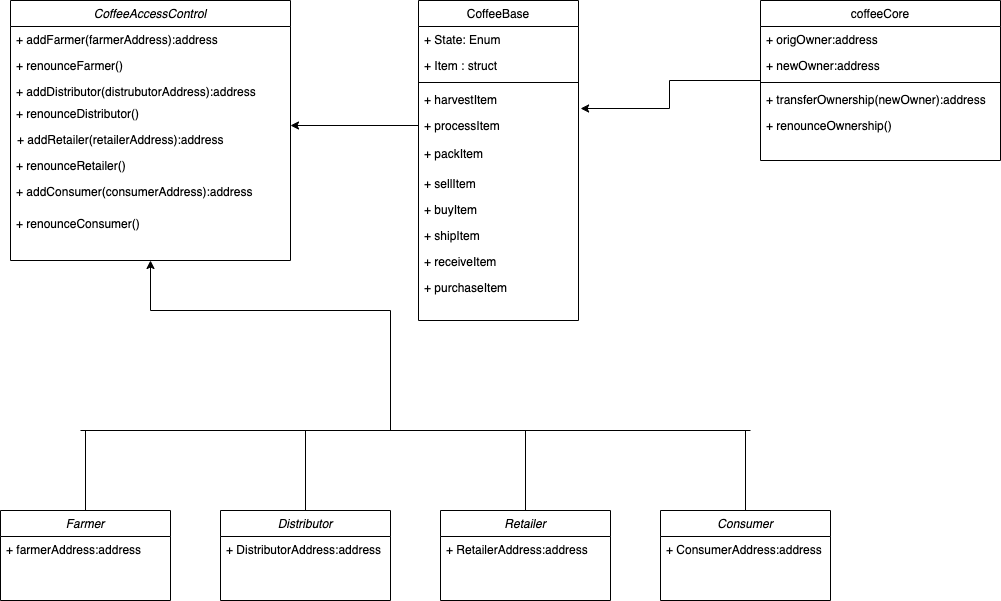

The diagram above was exported from draw.io. Its source (the exported page's mxGraphModel, read from the mxfile embedded in the PNG):
<mxGraphModel dx="870" dy="574" grid="1" gridSize="10" guides="1" tooltips="1" connect="1" arrows="1" fold="1" page="1" pageScale="1" pageWidth="827" pageHeight="1169" math="0" shadow="0">
  <root>
    <mxCell id="WIyWlLk6GJQsqaUBKTNV-0" />
    <mxCell id="WIyWlLk6GJQsqaUBKTNV-1" parent="WIyWlLk6GJQsqaUBKTNV-0" />
    <mxCell id="lqKxIYnlu4yzLrae5awO-43" style="edgeStyle=orthogonalEdgeStyle;rounded=0;orthogonalLoop=1;jettySize=auto;html=1;endArrow=none;endFill=0;startArrow=classic;startFill=1;" edge="1" parent="WIyWlLk6GJQsqaUBKTNV-1" source="zkfFHV4jXpPFQw0GAbJ--0">
      <mxGeometry relative="1" as="geometry">
        <mxPoint x="480" y="550" as="targetPoint" />
        <Array as="points">
          <mxPoint x="240" y="430" />
          <mxPoint x="480" y="430" />
        </Array>
      </mxGeometry>
    </mxCell>
    <mxCell id="zkfFHV4jXpPFQw0GAbJ--0" value="CoffeeAccessControl&#10;" style="swimlane;fontStyle=2;align=center;verticalAlign=top;childLayout=stackLayout;horizontal=1;startSize=26;horizontalStack=0;resizeParent=1;resizeLast=0;collapsible=1;marginBottom=0;rounded=0;shadow=0;strokeWidth=1;" parent="WIyWlLk6GJQsqaUBKTNV-1" vertex="1">
      <mxGeometry x="100" y="120" width="280" height="260" as="geometry">
        <mxRectangle x="230" y="140" width="160" height="26" as="alternateBounds" />
      </mxGeometry>
    </mxCell>
    <mxCell id="zkfFHV4jXpPFQw0GAbJ--1" value="+ addFarmer(farmerAddress):address" style="text;align=left;verticalAlign=top;spacingLeft=4;spacingRight=4;overflow=hidden;rotatable=0;points=[[0,0.5],[1,0.5]];portConstraint=eastwest;" parent="zkfFHV4jXpPFQw0GAbJ--0" vertex="1">
      <mxGeometry y="26" width="280" height="26" as="geometry" />
    </mxCell>
    <mxCell id="zkfFHV4jXpPFQw0GAbJ--2" value="+ renounceFarmer()" style="text;align=left;verticalAlign=top;spacingLeft=4;spacingRight=4;overflow=hidden;rotatable=0;points=[[0,0.5],[1,0.5]];portConstraint=eastwest;rounded=0;shadow=0;html=0;" parent="zkfFHV4jXpPFQw0GAbJ--0" vertex="1">
      <mxGeometry y="52" width="280" height="26" as="geometry" />
    </mxCell>
    <mxCell id="zkfFHV4jXpPFQw0GAbJ--3" value="+ addDistributor(distrubutorAddress):address&#10;" style="text;align=left;verticalAlign=top;spacingLeft=4;spacingRight=4;overflow=hidden;rotatable=0;points=[[0,0.5],[1,0.5]];portConstraint=eastwest;rounded=0;shadow=0;html=0;" parent="zkfFHV4jXpPFQw0GAbJ--0" vertex="1">
      <mxGeometry y="78" width="280" height="26" as="geometry" />
    </mxCell>
    <mxCell id="zkfFHV4jXpPFQw0GAbJ--17" value="CoffeeBase&#10;" style="swimlane;fontStyle=0;align=center;verticalAlign=top;childLayout=stackLayout;horizontal=1;startSize=26;horizontalStack=0;resizeParent=1;resizeLast=0;collapsible=1;marginBottom=0;rounded=0;shadow=0;strokeWidth=1;" parent="WIyWlLk6GJQsqaUBKTNV-1" vertex="1">
      <mxGeometry x="508" y="120" width="160" height="320" as="geometry">
        <mxRectangle x="550" y="140" width="160" height="26" as="alternateBounds" />
      </mxGeometry>
    </mxCell>
    <mxCell id="zkfFHV4jXpPFQw0GAbJ--19" value="+ State: Enum" style="text;align=left;verticalAlign=top;spacingLeft=4;spacingRight=4;overflow=hidden;rotatable=0;points=[[0,0.5],[1,0.5]];portConstraint=eastwest;rounded=0;shadow=0;html=0;" parent="zkfFHV4jXpPFQw0GAbJ--17" vertex="1">
      <mxGeometry y="26" width="160" height="26" as="geometry" />
    </mxCell>
    <mxCell id="zkfFHV4jXpPFQw0GAbJ--18" value="+ Item : struct&#10;" style="text;align=left;verticalAlign=top;spacingLeft=4;spacingRight=4;overflow=hidden;rotatable=0;points=[[0,0.5],[1,0.5]];portConstraint=eastwest;" parent="zkfFHV4jXpPFQw0GAbJ--17" vertex="1">
      <mxGeometry y="52" width="160" height="26" as="geometry" />
    </mxCell>
    <mxCell id="zkfFHV4jXpPFQw0GAbJ--23" value="" style="line;html=1;strokeWidth=1;align=left;verticalAlign=middle;spacingTop=-1;spacingLeft=3;spacingRight=3;rotatable=0;labelPosition=right;points=[];portConstraint=eastwest;" parent="zkfFHV4jXpPFQw0GAbJ--17" vertex="1">
      <mxGeometry y="78" width="160" height="8" as="geometry" />
    </mxCell>
    <mxCell id="zkfFHV4jXpPFQw0GAbJ--24" value="+ harvestItem" style="text;align=left;verticalAlign=top;spacingLeft=4;spacingRight=4;overflow=hidden;rotatable=0;points=[[0,0.5],[1,0.5]];portConstraint=eastwest;" parent="zkfFHV4jXpPFQw0GAbJ--17" vertex="1">
      <mxGeometry y="86" width="160" height="26" as="geometry" />
    </mxCell>
    <mxCell id="zkfFHV4jXpPFQw0GAbJ--25" value="+ processItem" style="text;align=left;verticalAlign=top;spacingLeft=4;spacingRight=4;overflow=hidden;rotatable=0;points=[[0,0.5],[1,0.5]];portConstraint=eastwest;" parent="zkfFHV4jXpPFQw0GAbJ--17" vertex="1">
      <mxGeometry y="112" width="160" height="26" as="geometry" />
    </mxCell>
    <mxCell id="lqKxIYnlu4yzLrae5awO-9" value="+ renounceDistributor()" style="text;align=left;verticalAlign=top;spacingLeft=4;spacingRight=4;overflow=hidden;rotatable=0;points=[[0,0.5],[1,0.5]];portConstraint=eastwest;rounded=0;shadow=0;html=0;" vertex="1" parent="WIyWlLk6GJQsqaUBKTNV-1">
      <mxGeometry x="100" y="220" width="160" height="26" as="geometry" />
    </mxCell>
    <mxCell id="lqKxIYnlu4yzLrae5awO-10" value="+ addRetailer(retailerAddress):address&#10;" style="text;align=left;verticalAlign=top;spacingLeft=4;spacingRight=4;overflow=hidden;rotatable=0;points=[[0,0.5],[1,0.5]];portConstraint=eastwest;" vertex="1" parent="WIyWlLk6GJQsqaUBKTNV-1">
      <mxGeometry x="101" y="246" width="249" height="26" as="geometry" />
    </mxCell>
    <mxCell id="lqKxIYnlu4yzLrae5awO-11" value="+ renounceRetailer()" style="text;align=left;verticalAlign=top;spacingLeft=4;spacingRight=4;overflow=hidden;rotatable=0;points=[[0,0.5],[1,0.5]];portConstraint=eastwest;rounded=0;shadow=0;html=0;" vertex="1" parent="WIyWlLk6GJQsqaUBKTNV-1">
      <mxGeometry x="100" y="272" width="160" height="26" as="geometry" />
    </mxCell>
    <mxCell id="lqKxIYnlu4yzLrae5awO-12" value="+ addConsumer(consumerAddress):address&#10;&#10;" style="text;align=left;verticalAlign=top;spacingLeft=4;spacingRight=4;overflow=hidden;rotatable=0;points=[[0,0.5],[1,0.5]];portConstraint=eastwest;rounded=0;shadow=0;html=0;" vertex="1" parent="WIyWlLk6GJQsqaUBKTNV-1">
      <mxGeometry x="100" y="298" width="250" height="26" as="geometry" />
    </mxCell>
    <mxCell id="lqKxIYnlu4yzLrae5awO-13" value="+ renounceConsumer()" style="text;align=left;verticalAlign=top;spacingLeft=4;spacingRight=4;overflow=hidden;rotatable=0;points=[[0,0.5],[1,0.5]];portConstraint=eastwest;rounded=0;shadow=0;html=0;" vertex="1" parent="WIyWlLk6GJQsqaUBKTNV-1">
      <mxGeometry x="100" y="330" width="160" height="26" as="geometry" />
    </mxCell>
    <mxCell id="lqKxIYnlu4yzLrae5awO-14" value="+ packItem" style="text;align=left;verticalAlign=top;spacingLeft=4;spacingRight=4;overflow=hidden;rotatable=0;points=[[0,0.5],[1,0.5]];portConstraint=eastwest;" vertex="1" parent="WIyWlLk6GJQsqaUBKTNV-1">
      <mxGeometry x="508" y="260" width="160" height="26" as="geometry" />
    </mxCell>
    <mxCell id="lqKxIYnlu4yzLrae5awO-15" value="+ sellItem&#10;" style="text;align=left;verticalAlign=top;spacingLeft=4;spacingRight=4;overflow=hidden;rotatable=0;points=[[0,0.5],[1,0.5]];portConstraint=eastwest;" vertex="1" parent="WIyWlLk6GJQsqaUBKTNV-1">
      <mxGeometry x="508" y="290" width="160" height="26" as="geometry" />
    </mxCell>
    <mxCell id="lqKxIYnlu4yzLrae5awO-16" value="+ buyItem&#10;" style="text;align=left;verticalAlign=top;spacingLeft=4;spacingRight=4;overflow=hidden;rotatable=0;points=[[0,0.5],[1,0.5]];portConstraint=eastwest;" vertex="1" parent="WIyWlLk6GJQsqaUBKTNV-1">
      <mxGeometry x="508" y="316" width="160" height="26" as="geometry" />
    </mxCell>
    <mxCell id="lqKxIYnlu4yzLrae5awO-17" value="+ shipItem&#10;" style="text;align=left;verticalAlign=top;spacingLeft=4;spacingRight=4;overflow=hidden;rotatable=0;points=[[0,0.5],[1,0.5]];portConstraint=eastwest;" vertex="1" parent="WIyWlLk6GJQsqaUBKTNV-1">
      <mxGeometry x="508" y="342" width="160" height="26" as="geometry" />
    </mxCell>
    <mxCell id="lqKxIYnlu4yzLrae5awO-18" value="+ receiveItem&#10;" style="text;align=left;verticalAlign=top;spacingLeft=4;spacingRight=4;overflow=hidden;rotatable=0;points=[[0,0.5],[1,0.5]];portConstraint=eastwest;" vertex="1" parent="WIyWlLk6GJQsqaUBKTNV-1">
      <mxGeometry x="508" y="368" width="160" height="26" as="geometry" />
    </mxCell>
    <mxCell id="lqKxIYnlu4yzLrae5awO-19" value="+ purchaseItem" style="text;align=left;verticalAlign=top;spacingLeft=4;spacingRight=4;overflow=hidden;rotatable=0;points=[[0,0.5],[1,0.5]];portConstraint=eastwest;" vertex="1" parent="WIyWlLk6GJQsqaUBKTNV-1">
      <mxGeometry x="508" y="394" width="160" height="26" as="geometry" />
    </mxCell>
    <mxCell id="lqKxIYnlu4yzLrae5awO-46" style="edgeStyle=orthogonalEdgeStyle;rounded=0;orthogonalLoop=1;jettySize=auto;html=1;entryX=1.013;entryY=-0.154;entryDx=0;entryDy=0;entryPerimeter=0;startArrow=none;startFill=0;endArrow=classic;endFill=1;" edge="1" parent="WIyWlLk6GJQsqaUBKTNV-1" source="lqKxIYnlu4yzLrae5awO-0" target="zkfFHV4jXpPFQw0GAbJ--25">
      <mxGeometry relative="1" as="geometry" />
    </mxCell>
    <mxCell id="lqKxIYnlu4yzLrae5awO-42" value="" style="edgeStyle=orthogonalEdgeStyle;rounded=0;orthogonalLoop=1;jettySize=auto;html=1;endArrow=none;endFill=0;" edge="1" parent="WIyWlLk6GJQsqaUBKTNV-1" source="lqKxIYnlu4yzLrae5awO-20">
      <mxGeometry relative="1" as="geometry">
        <mxPoint x="175" y="550" as="targetPoint" />
      </mxGeometry>
    </mxCell>
    <mxCell id="lqKxIYnlu4yzLrae5awO-20" value="Farmer" style="swimlane;fontStyle=2;align=center;verticalAlign=top;childLayout=stackLayout;horizontal=1;startSize=26;horizontalStack=0;resizeParent=1;resizeLast=0;collapsible=1;marginBottom=0;rounded=0;shadow=0;strokeWidth=1;" vertex="1" parent="WIyWlLk6GJQsqaUBKTNV-1">
      <mxGeometry x="90" y="630" width="170" height="90" as="geometry">
        <mxRectangle x="230" y="140" width="160" height="26" as="alternateBounds" />
      </mxGeometry>
    </mxCell>
    <mxCell id="lqKxIYnlu4yzLrae5awO-21" value="+ farmerAddress:address" style="text;align=left;verticalAlign=top;spacingLeft=4;spacingRight=4;overflow=hidden;rotatable=0;points=[[0,0.5],[1,0.5]];portConstraint=eastwest;" vertex="1" parent="lqKxIYnlu4yzLrae5awO-20">
      <mxGeometry y="26" width="170" height="26" as="geometry" />
    </mxCell>
    <mxCell id="lqKxIYnlu4yzLrae5awO-39" value="" style="edgeStyle=orthogonalEdgeStyle;rounded=0;orthogonalLoop=1;jettySize=auto;html=1;endArrow=none;endFill=0;" edge="1" parent="WIyWlLk6GJQsqaUBKTNV-1" source="lqKxIYnlu4yzLrae5awO-24">
      <mxGeometry relative="1" as="geometry">
        <mxPoint x="395" y="550" as="targetPoint" />
      </mxGeometry>
    </mxCell>
    <mxCell id="lqKxIYnlu4yzLrae5awO-24" value="Distributor" style="swimlane;fontStyle=2;align=center;verticalAlign=top;childLayout=stackLayout;horizontal=1;startSize=26;horizontalStack=0;resizeParent=1;resizeLast=0;collapsible=1;marginBottom=0;rounded=0;shadow=0;strokeWidth=1;" vertex="1" parent="WIyWlLk6GJQsqaUBKTNV-1">
      <mxGeometry x="310" y="630" width="170" height="90" as="geometry">
        <mxRectangle x="230" y="140" width="160" height="26" as="alternateBounds" />
      </mxGeometry>
    </mxCell>
    <mxCell id="lqKxIYnlu4yzLrae5awO-25" value="+ DistributorAddress:address" style="text;align=left;verticalAlign=top;spacingLeft=4;spacingRight=4;overflow=hidden;rotatable=0;points=[[0,0.5],[1,0.5]];portConstraint=eastwest;" vertex="1" parent="lqKxIYnlu4yzLrae5awO-24">
      <mxGeometry y="26" width="170" height="26" as="geometry" />
    </mxCell>
    <mxCell id="lqKxIYnlu4yzLrae5awO-36" value="" style="edgeStyle=orthogonalEdgeStyle;rounded=0;orthogonalLoop=1;jettySize=auto;html=1;endArrow=none;endFill=0;" edge="1" parent="WIyWlLk6GJQsqaUBKTNV-1" source="lqKxIYnlu4yzLrae5awO-26">
      <mxGeometry relative="1" as="geometry">
        <mxPoint x="615" y="550" as="targetPoint" />
      </mxGeometry>
    </mxCell>
    <mxCell id="lqKxIYnlu4yzLrae5awO-26" value="Retailer" style="swimlane;fontStyle=2;align=center;verticalAlign=top;childLayout=stackLayout;horizontal=1;startSize=26;horizontalStack=0;resizeParent=1;resizeLast=0;collapsible=1;marginBottom=0;rounded=0;shadow=0;strokeWidth=1;" vertex="1" parent="WIyWlLk6GJQsqaUBKTNV-1">
      <mxGeometry x="530" y="630" width="170" height="90" as="geometry">
        <mxRectangle x="230" y="140" width="160" height="26" as="alternateBounds" />
      </mxGeometry>
    </mxCell>
    <mxCell id="lqKxIYnlu4yzLrae5awO-27" value="+ RetailerAddress:address" style="text;align=left;verticalAlign=top;spacingLeft=4;spacingRight=4;overflow=hidden;rotatable=0;points=[[0,0.5],[1,0.5]];portConstraint=eastwest;" vertex="1" parent="lqKxIYnlu4yzLrae5awO-26">
      <mxGeometry y="26" width="170" height="26" as="geometry" />
    </mxCell>
    <mxCell id="lqKxIYnlu4yzLrae5awO-33" value="" style="edgeStyle=orthogonalEdgeStyle;rounded=0;orthogonalLoop=1;jettySize=auto;html=1;endArrow=none;endFill=0;" edge="1" parent="WIyWlLk6GJQsqaUBKTNV-1" source="lqKxIYnlu4yzLrae5awO-28">
      <mxGeometry relative="1" as="geometry">
        <mxPoint x="835" y="580" as="targetPoint" />
        <Array as="points">
          <mxPoint x="835" y="550" />
          <mxPoint x="835" y="550" />
        </Array>
      </mxGeometry>
    </mxCell>
    <mxCell id="lqKxIYnlu4yzLrae5awO-28" value="Consumer" style="swimlane;fontStyle=2;align=center;verticalAlign=top;childLayout=stackLayout;horizontal=1;startSize=26;horizontalStack=0;resizeParent=1;resizeLast=0;collapsible=1;marginBottom=0;rounded=0;shadow=0;strokeWidth=1;" vertex="1" parent="WIyWlLk6GJQsqaUBKTNV-1">
      <mxGeometry x="750" y="630" width="170" height="90" as="geometry">
        <mxRectangle x="230" y="140" width="160" height="26" as="alternateBounds" />
      </mxGeometry>
    </mxCell>
    <mxCell id="lqKxIYnlu4yzLrae5awO-29" value="+ ConsumerAddress:address" style="text;align=left;verticalAlign=top;spacingLeft=4;spacingRight=4;overflow=hidden;rotatable=0;points=[[0,0.5],[1,0.5]];portConstraint=eastwest;" vertex="1" parent="lqKxIYnlu4yzLrae5awO-28">
      <mxGeometry y="26" width="170" height="26" as="geometry" />
    </mxCell>
    <mxCell id="lqKxIYnlu4yzLrae5awO-30" value="" style="endArrow=none;html=1;" edge="1" parent="WIyWlLk6GJQsqaUBKTNV-1">
      <mxGeometry width="50" height="50" relative="1" as="geometry">
        <mxPoint x="170" y="550" as="sourcePoint" />
        <mxPoint x="840" y="550" as="targetPoint" />
      </mxGeometry>
    </mxCell>
    <mxCell id="lqKxIYnlu4yzLrae5awO-44" style="edgeStyle=orthogonalEdgeStyle;rounded=0;orthogonalLoop=1;jettySize=auto;html=1;startArrow=none;startFill=0;endArrow=classic;endFill=1;" edge="1" parent="WIyWlLk6GJQsqaUBKTNV-1" source="zkfFHV4jXpPFQw0GAbJ--25">
      <mxGeometry relative="1" as="geometry">
        <mxPoint x="380" y="245" as="targetPoint" />
      </mxGeometry>
    </mxCell>
    <mxCell id="lqKxIYnlu4yzLrae5awO-0" value="coffeeCore" style="swimlane;fontStyle=0;align=center;verticalAlign=top;childLayout=stackLayout;horizontal=1;startSize=26;horizontalStack=0;resizeParent=1;resizeLast=0;collapsible=1;marginBottom=0;rounded=0;shadow=0;strokeWidth=1;" vertex="1" parent="WIyWlLk6GJQsqaUBKTNV-1">
      <mxGeometry x="850" y="120" width="240" height="160" as="geometry">
        <mxRectangle x="550" y="140" width="160" height="26" as="alternateBounds" />
      </mxGeometry>
    </mxCell>
    <mxCell id="lqKxIYnlu4yzLrae5awO-1" value="+ origOwner:address" style="text;align=left;verticalAlign=top;spacingLeft=4;spacingRight=4;overflow=hidden;rotatable=0;points=[[0,0.5],[1,0.5]];portConstraint=eastwest;" vertex="1" parent="lqKxIYnlu4yzLrae5awO-0">
      <mxGeometry y="26" width="240" height="26" as="geometry" />
    </mxCell>
    <mxCell id="lqKxIYnlu4yzLrae5awO-2" value="+ newOwner:address" style="text;align=left;verticalAlign=top;spacingLeft=4;spacingRight=4;overflow=hidden;rotatable=0;points=[[0,0.5],[1,0.5]];portConstraint=eastwest;rounded=0;shadow=0;html=0;" vertex="1" parent="lqKxIYnlu4yzLrae5awO-0">
      <mxGeometry y="52" width="240" height="26" as="geometry" />
    </mxCell>
    <mxCell id="lqKxIYnlu4yzLrae5awO-6" value="" style="line;html=1;strokeWidth=1;align=left;verticalAlign=middle;spacingTop=-1;spacingLeft=3;spacingRight=3;rotatable=0;labelPosition=right;points=[];portConstraint=eastwest;" vertex="1" parent="lqKxIYnlu4yzLrae5awO-0">
      <mxGeometry y="78" width="240" height="8" as="geometry" />
    </mxCell>
    <mxCell id="lqKxIYnlu4yzLrae5awO-7" value="+ transferOwnership(newOwner):address" style="text;align=left;verticalAlign=top;spacingLeft=4;spacingRight=4;overflow=hidden;rotatable=0;points=[[0,0.5],[1,0.5]];portConstraint=eastwest;" vertex="1" parent="lqKxIYnlu4yzLrae5awO-0">
      <mxGeometry y="86" width="240" height="26" as="geometry" />
    </mxCell>
    <mxCell id="lqKxIYnlu4yzLrae5awO-45" value="+ renounceOwnership()" style="text;align=left;verticalAlign=top;spacingLeft=4;spacingRight=4;overflow=hidden;rotatable=0;points=[[0,0.5],[1,0.5]];portConstraint=eastwest;" vertex="1" parent="lqKxIYnlu4yzLrae5awO-0">
      <mxGeometry y="112" width="240" height="26" as="geometry" />
    </mxCell>
  </root>
</mxGraphModel>